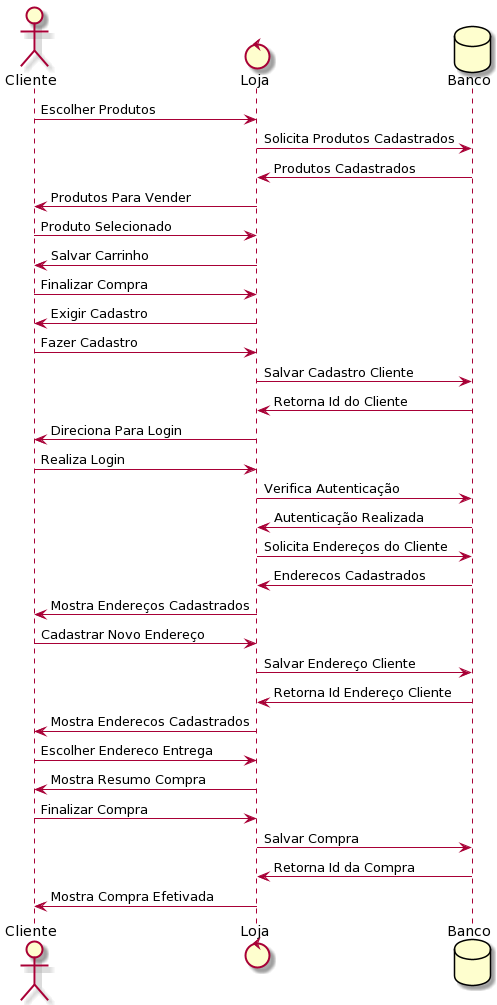

The diagram above was rendered by PlantUML. Its source (embedded in the PNG):
@startuml
actor Cliente
control Loja
database Banco

Cliente -> Loja : Escolher Produtos
Loja -> Banco : Solicita Produtos Cadastrados
Banco -> Loja : Produtos Cadastrados
Loja -> Cliente : Produtos Para Vender
Cliente -> Loja : Produto Selecionado
Loja -> Cliente : Salvar Carrinho
Cliente -> Loja : Finalizar Compra
Loja -> Cliente : Exigir Cadastro
Cliente -> Loja : Fazer Cadastro
Loja -> Banco : Salvar Cadastro Cliente
Banco -> Loja : Retorna Id do Cliente
Loja -> Cliente : Direciona Para Login
Cliente -> Loja : Realiza Login
Loja -> Banco : Verifica Autenticação
Banco -> Loja : Autenticação Realizada
Loja -> Banco : Solicita Endereços do Cliente
Banco -> Loja : Enderecos Cadastrados
Loja -> Cliente : Mostra Endereços Cadastrados
Cliente -> Loja : Cadastrar Novo Endereço
Loja -> Banco : Salvar Endereço Cliente
Banco -> Loja : Retorna Id Endereço Cliente
Loja -> Cliente : Mostra Enderecos Cadastrados
Cliente -> Loja : Escolher Endereco Entrega
Loja -> Cliente : Mostra Resumo Compra
Cliente -> Loja : Finalizar Compra
Loja -> Banco : Salvar Compra
Banco -> Loja : Retorna Id da Compra
Loja -> Cliente : Mostra Compra Efetivada
@enduml